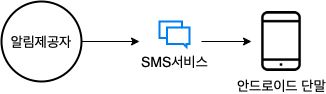

The diagram above was exported from draw.io. Its source (the exported page's mxGraphModel, read from the mxfile embedded in the PNG):
<mxGraphModel dx="830" dy="648" grid="1" gridSize="10" guides="1" tooltips="1" connect="1" arrows="1" fold="1" page="1" pageScale="1" pageWidth="1169" pageHeight="827" math="0" shadow="0">
  <root>
    <mxCell id="0" />
    <mxCell id="1" parent="0" />
    <mxCell id="TnuG3gTyMqaC2bacupZf-3" value="" style="edgeStyle=orthogonalEdgeStyle;rounded=0;orthogonalLoop=1;jettySize=auto;html=1;fontSize=14;" edge="1" parent="1" source="TnuG3gTyMqaC2bacupZf-1">
      <mxGeometry relative="1" as="geometry">
        <mxPoint x="238" y="160" as="targetPoint" />
      </mxGeometry>
    </mxCell>
    <mxCell id="TnuG3gTyMqaC2bacupZf-1" value="알림제공자" style="ellipse;whiteSpace=wrap;html=1;aspect=fixed;strokeWidth=2;fontSize=14;" vertex="1" parent="1">
      <mxGeometry x="100" y="120" width="80" height="80" as="geometry" />
    </mxCell>
    <mxCell id="TnuG3gTyMqaC2bacupZf-4" value="안드로이드 단말" style="shape=image;html=1;verticalAlign=top;verticalLabelPosition=bottom;labelBackgroundColor=#ffffff;imageAspect=0;aspect=fixed;image=https://cdn3.iconfinder.com/data/icons/essential-pack-2/48/26-Smartphone-128.png;fontSize=14;strokeWidth=2;" vertex="1" parent="1">
      <mxGeometry x="350" y="130" width="60" height="60" as="geometry" />
    </mxCell>
    <mxCell id="TnuG3gTyMqaC2bacupZf-5" value="" style="edgeStyle=orthogonalEdgeStyle;rounded=0;orthogonalLoop=1;jettySize=auto;html=1;fontSize=14;" edge="1" parent="1" target="TnuG3gTyMqaC2bacupZf-4">
      <mxGeometry relative="1" as="geometry">
        <mxPoint x="300" y="160" as="sourcePoint" />
      </mxGeometry>
    </mxCell>
    <mxCell id="TnuG3gTyMqaC2bacupZf-8" value="SMS서비스" style="html=1;verticalLabelPosition=bottom;align=center;labelBackgroundColor=#ffffff;verticalAlign=top;strokeWidth=2;strokeColor=#0080F0;shadow=0;dashed=0;shape=mxgraph.ios7.icons.messages;fontSize=14;" vertex="1" parent="1">
      <mxGeometry x="258" y="140" width="30" height="25.5" as="geometry" />
    </mxCell>
  </root>
</mxGraphModel>